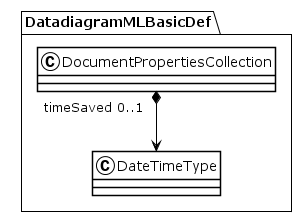

The diagram above was rendered by PlantUML. Its source (embedded in the PNG):
@startuml
!theme plain
package DatadiagramMLBasicDef {
class DocumentPropertiesCollection {
}
DocumentPropertiesCollection "timeSaved 0..1" *--> DateTimeType
class DateTimeType {
}
}
@enduml